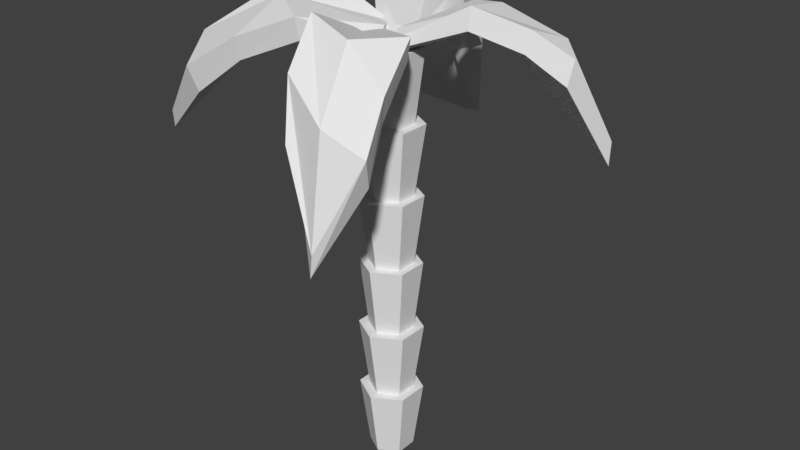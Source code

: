 # Source: PalmTree.blend  (saved by Blender 2.79.0; exported with 4.5.12 LTS)
import bpy
from mathutils import Matrix  # noqa: F401  (used for matrix-valued properties, if any)

bpy.ops.wm.read_factory_settings(use_empty=True)
scene = bpy.context.scene
scene.name = 'Scene'

# ---- collections
col_collection_1 = bpy.data.collections.new('Collection 1'); scene.collection.children.link(col_collection_1)

# ---- materials (node trees are filled in below, after node groups)
mat_lowpolycolorstexture = bpy.data.materials.new('LowPolyColorsTexture')
mat_lowpolycolorstexture.alpha_threshold = 0.0
mat_lowpolycolorstexture.use_transparent_shadow = False
mat_lowpolycolorstexture.roughness = 0.5

# ---- material node trees

# ---- world
world_world = bpy.data.worlds.new('World'); scene.world = world_world
world_world.color = (0.05088, 0.05088, 0.05088)
world_world.use_sun_shadow = False
world_world.sun_shadow_jitter_overblur = 0.0
world_world.cycles.sampling_method = 'MANUAL'

# ---- meshes
me_palmtreemesh = bpy.data.meshes.new('PalmTreeMesh')
me_palmtreemesh.from_pydata([(0.005762, -0.138, 3.925), (-1.423, -0.8812, 3.614), (0.005294, -0.122, 3.844), (-1.382, -0.8095, 3.373), (-0.1266, 0.1699, 3.991), (-1.647, -0.266, 3.75), (-0.1269, 0.187, 3.913), (-1.57, -0.2109, 3.515), (-0.06154, 0.04378, 3.825), (-1.968, -0.6316, 2.863), (-0.06043, 0.004722, 4.012), (-1.959, -0.6502, 3.028), (-0.4246, -0.614, 4.149), (-0.9382, -0.7794, 3.928), (-0.9344, -0.7332, 3.725), (-0.4248, -0.5758, 3.949), (-1.202, -0.108, 3.931), (-0.7155, 0.1183, 4.118), (-1.218, -0.1368, 4.117), (-0.7223, 0.08334, 4.301), (-1.527, -0.5747, 3.824), (-0.8167, -0.3675, 4.212), (-1.456, -0.4886, 3.553), (-0.8149, -0.3312, 4.021), (0.142, -0.003191, 3.933), (0.7947, -1.193, 3.495), (0.1276, -0.001025, 3.852), (0.7291, -1.097, 3.234), (-0.1686, -0.1182, 3.979), (0.1316, -1.313, 3.475), (-0.1831, -0.1162, 3.898), (0.09663, -1.161, 3.162), (-0.0375, -0.05827, 3.818), (0.4618, -1.447, 2.557), (-0.003568, -0.06312, 4.008), (0.4912, -1.456, 2.757), (0.5907, -0.4682, 4.161), (0.7312, -0.9251, 3.871), (0.6856, -0.8943, 3.646), (0.5565, -0.4627, 3.963), (-0.002921, -1.097, 3.694), (-0.1654, -0.7208, 4.062), (0.02786, -1.154, 3.949), (-0.1328, -0.729, 4.27), (0.4636, -1.297, 3.676), (0.3118, -0.8303, 4.172), (0.398, -1.172, 3.389), (0.2748, -0.8151, 3.956), (-0.02448, 0.1423, 3.94), (0.9639, 1.0, 3.621), (-0.02132, 0.1302, 3.859), (0.9559, 0.9429, 3.445), (0.1628, -0.1353, 3.978), (1.433, 0.4051, 3.947), (0.1661, -0.1483, 3.896), (1.416, 0.3458, 3.739), (0.07457, -0.01841, 3.821), (1.583, 0.7804, 3.006), (0.06702, 0.01119, 4.012), (1.574, 0.8123, 3.203), (0.2989, 0.6955, 4.131), (0.6708, 0.9193, 3.853), (0.6627, 0.8696, 3.674), (0.3028, 0.6693, 3.958), (1.106, 0.2318, 3.956), (0.7367, 0.01811, 4.113), (1.12, 0.2797, 4.142), (0.7337, 0.04911, 4.3), (1.17, 0.7216, 3.976), (0.702, 0.5024, 4.222), (1.145, 0.6521, 3.767), (0.6984, 0.4707, 4.049), (-0.1349, 0.009273, 3.934), (-0.6807, 1.141, 3.144), (-0.1205, 0.01069, 3.853), (-0.6693, 1.146, 3.003), (0.1732, 0.1276, 3.99), (-0.1179, 1.375, 3.009), (0.1873, 0.1295, 3.91), (-0.09329, 1.356, 2.886), (0.04369, 0.07085, 3.826), (-0.5713, 1.827, 2.645), (0.009824, 0.06664, 4.014), (-0.5921, 1.825, 2.813), (-0.5665, 0.4589, 4.18), (-0.6543, 0.9378, 3.858), (-0.6146, 0.9285, 3.661), (-0.5292, 0.4643, 4.0), (-0.007204, 1.253, 3.551), (0.1581, 0.7488, 4.045), (-0.03807, 1.275, 3.769), (0.1275, 0.7417, 4.241), (-0.4791, 1.468, 3.645), (-0.3071, 0.8504, 4.119), (-0.4249, 1.376, 3.383), (-0.2713, 0.8593, 3.927), (6.19e-10, 0.2025, 0.01009), (6.19e-10, 0.2025, 3.859), (0.1754, 0.1013, 0.01009), (0.1754, 0.1013, 3.859), (0.1754, -0.1013, 0.01009), (0.1754, -0.1013, 3.859), (-1.708e-08, -0.2025, 0.01009), (-1.708e-08, -0.2025, 3.859), (-0.1754, -0.1012, 0.01009), (-0.1754, -0.1012, 3.859), (-0.1754, 0.1012, 0.01009), (-0.1754, 0.1012, 3.859), (6.19e-10, 0.2025, 0.6516), (6.19e-10, 0.2025, 1.293), (6.19e-10, 0.2025, 1.935), (6.19e-10, 0.2025, 2.576), (6.19e-10, 0.2025, 3.218), (0.1754, 0.1013, 3.218), (0.1754, 0.1013, 2.576), (0.1754, 0.1013, 1.935), (0.1754, 0.1013, 1.293), (0.1754, 0.1013, 0.6516), (0.1754, -0.1013, 3.218), (0.1754, -0.1013, 2.576), (0.1754, -0.1013, 1.935), (0.1754, -0.1013, 1.293), (0.1754, -0.1013, 0.6516), (-1.708e-08, -0.2025, 3.218), (-1.708e-08, -0.2025, 2.576), (-1.708e-08, -0.2025, 1.935), (-1.708e-08, -0.2025, 1.293), (-1.708e-08, -0.2025, 0.6516), (-0.1754, -0.1012, 3.218), (-0.1754, -0.1012, 2.576), (-0.1754, -0.1012, 1.935), (-0.1754, -0.1012, 1.293), (-0.1754, -0.1012, 0.6516), (-0.1754, 0.1012, 3.218), (-0.1754, 0.1012, 2.576), (-0.1754, 0.1012, 1.935), (-0.1754, 0.1012, 1.293), (-0.1754, 0.1012, 0.6516), (0.2534, 0.1463, 0.6516), (0.2534, -0.1463, 0.6516), (-2.317e-08, -0.2926, 0.6516), (-0.2534, -0.1463, 0.6516), (-0.2534, 0.1463, 0.6516), (2.409e-09, 0.2926, 0.6516), (2.417e-09, 0.293, 1.293), (0.2537, 0.1465, 1.293), (0.2537, -0.1465, 1.293), (-2.32e-08, -0.293, 1.293), (-0.2537, -0.1465, 1.293), (-0.2537, 0.1465, 1.293), (2.182e-09, 0.2812, 1.935), (0.2435, 0.1406, 1.935), (0.2435, -0.1406, 1.935), (-2.24e-08, -0.2812, 1.935), (-0.2435, -0.1406, 1.935), (-0.2435, 0.1406, 1.935), (2.283e-09, 0.2862, 2.576), (0.2479, 0.1431, 2.576), (0.2479, -0.1431, 2.576), (-2.274e-08, -0.2862, 2.576), (-0.2479, -0.1431, 2.576), (-0.2479, 0.1431, 2.576), (2.468e-09, 0.2956, 3.218), (0.256, 0.1478, 3.218), (0.256, -0.1478, 3.218), (-2.337e-08, -0.2956, 3.218), (-0.256, -0.1478, 3.218), (-0.256, 0.1478, 3.218), (2.215e-09, 0.2828, 3.859), (0.2449, 0.1414, 3.859), (0.2449, -0.1414, 3.859), (-2.251e-08, -0.2828, 3.859), (-0.2449, -0.1414, 3.859), (-0.2449, 0.1414, 3.859)], [], [(13, 1, 3, 14), (22, 9, 7, 16), (16, 7, 5, 18), (20, 11, 1, 13), (8, 6, 4, 10), (9, 3, 1, 11), (7, 9, 11, 5), (2, 8, 10, 0), (18, 5, 11, 20), (14, 3, 9, 22), (2, 15, 23, 8), (15, 14, 22, 23), (4, 19, 21, 10), (19, 18, 20, 21), (10, 21, 12, 0), (21, 20, 13, 12), (6, 17, 19, 4), (17, 16, 18, 19), (8, 23, 17, 6), (23, 22, 16, 17), (0, 12, 15, 2), (12, 13, 14, 15), (37, 25, 27, 38), (46, 33, 31, 40), (40, 31, 29, 42), (44, 35, 25, 37), (32, 30, 28, 34), (33, 27, 25, 35), (31, 33, 35, 29), (26, 32, 34, 24), (42, 29, 35, 44), (38, 27, 33, 46), (26, 39, 47, 32), (39, 38, 46, 47), (28, 43, 45, 34), (43, 42, 44, 45), (34, 45, 36, 24), (45, 44, 37, 36), (30, 41, 43, 28), (41, 40, 42, 43), (32, 47, 41, 30), (47, 46, 40, 41), (24, 36, 39, 26), (36, 37, 38, 39), (61, 49, 51, 62), (70, 57, 55, 64), (64, 55, 53, 66), (68, 59, 49, 61), (56, 54, 52, 58), (57, 51, 49, 59), (55, 57, 59, 53), (50, 56, 58, 48), (66, 53, 59, 68), (62, 51, 57, 70), (50, 63, 71, 56), (63, 62, 70, 71), (52, 67, 69, 58), (67, 66, 68, 69), (58, 69, 60, 48), (69, 68, 61, 60), (54, 65, 67, 52), (65, 64, 66, 67), (56, 71, 65, 54), (71, 70, 64, 65), (48, 60, 63, 50), (60, 61, 62, 63), (85, 73, 75, 86), (94, 81, 79, 88), (88, 79, 77, 90), (92, 83, 73, 85), (80, 78, 76, 82), (81, 75, 73, 83), (79, 81, 83, 77), (74, 80, 82, 72), (90, 77, 83, 92), (86, 75, 81, 94), (74, 87, 95, 80), (87, 86, 94, 95), (76, 91, 93, 82), (91, 90, 92, 93), (82, 93, 84, 72), (93, 92, 85, 84), (78, 89, 91, 76), (89, 88, 90, 91), (80, 95, 89, 78), (95, 94, 88, 89), (72, 84, 87, 74), (84, 85, 86, 87), (168, 97, 99, 169), (169, 99, 101, 170), (170, 101, 103, 171), (171, 103, 105, 172), (99, 97, 107, 105, 103, 101), (172, 105, 107, 173), (173, 107, 97, 168), (96, 98, 100, 102, 104, 106), (142, 137, 108, 143), (149, 136, 109, 144), (155, 135, 110, 150), (161, 134, 111, 156), (167, 133, 112, 162), (141, 132, 137, 142), (148, 131, 136, 149), (154, 130, 135, 155), (160, 129, 134, 161), (166, 128, 133, 167), (140, 127, 132, 141), (147, 126, 131, 148), (153, 125, 130, 154), (159, 124, 129, 160), (165, 123, 128, 166), (139, 122, 127, 140), (146, 121, 126, 147), (152, 120, 125, 153), (158, 119, 124, 159), (164, 118, 123, 165), (138, 117, 122, 139), (145, 116, 121, 146), (151, 115, 120, 152), (157, 114, 119, 158), (163, 113, 118, 164), (143, 108, 117, 138), (144, 109, 116, 145), (150, 110, 115, 151), (156, 111, 114, 157), (162, 112, 113, 163), (96, 143, 138, 98), (98, 138, 139, 100), (100, 139, 140, 102), (102, 140, 141, 104), (104, 141, 142, 106), (106, 142, 143, 96), (108, 144, 145, 117), (117, 145, 146, 122), (122, 146, 147, 127), (127, 147, 148, 132), (132, 148, 149, 137), (137, 149, 144, 108), (109, 150, 151, 116), (116, 151, 152, 121), (121, 152, 153, 126), (126, 153, 154, 131), (131, 154, 155, 136), (136, 155, 150, 109), (110, 156, 157, 115), (115, 157, 158, 120), (120, 158, 159, 125), (125, 159, 160, 130), (130, 160, 161, 135), (135, 161, 156, 110), (111, 162, 163, 114), (114, 163, 164, 119), (119, 164, 165, 124), (124, 165, 166, 129), (129, 166, 167, 134), (134, 167, 162, 111), (133, 173, 168, 112), (128, 172, 173, 133), (123, 171, 172, 128), (118, 170, 171, 123), (113, 169, 170, 118), (112, 168, 169, 113)])
_uv = me_palmtreemesh.uv_layers.new(name='UVMap')
_uv.uv.foreach_set('vector', [0.08203, 0.9258, 0.08203, 0.9258, 0.08203, 0.9258, 0.08203, 0.9258, 0.08203, 0.9258, 0.08203, 0.9258, 0.08203, 0.9258, 0.08203, 0.9258, 0.08203, 0.9258, 0.08203, 0.9258, 0.08203, 0.9258, 0.08203, 0.9258, 0.08203, 0.9258, 0.08203, 0.9258, 0.08203, 0.9258, 0.08203, 0.9258, 0.08203, 0.9258, 0.08203, 0.9258, 0.08203, 0.9258, 0.08203, 0.9258, 0.08203, 0.9258, 0.08203, 0.9258, 0.08203, 0.9258, 0.08203, 0.9258, 0.08203, 0.9258, 0.08203, 0.9258, 0.08203, 0.9258, 0.08203, 0.9258, 0.08203, 0.9258, 0.08203, 0.9258, 0.08203, 0.9258, 0.08203, 0.9258, 0.08203, 0.9258, 0.08203, 0.9258, 0.08203, 0.9258, 0.08203, 0.9258, 0.08203, 0.9258, 0.08203, 0.9258, 0.08203, 0.9258, 0.08203, 0.9258, 0.08203, 0.9258, 0.08203, 0.9258, 0.08203, 0.9258, 0.08203, 0.9258, 0.08203, 0.9258, 0.08203, 0.9258, 0.08203, 0.9258, 0.08203, 0.9258, 0.08203, 0.9258, 0.08203, 0.9258, 0.08203, 0.9258, 0.08203, 0.9258, 0.08203, 0.9258, 0.08203, 0.9258, 0.08203, 0.9258, 0.08203, 0.9258, 0.08203, 0.9258, 0.08203, 0.9258, 0.08203, 0.9258, 0.08203, 0.9258, 0.08203, 0.9258, 0.08203, 0.9258, 0.08203, 0.9258, 0.08203, 0.9258, 0.08203, 0.9258, 0.08203, 0.9258, 0.08203, 0.9258, 0.08203, 0.9258, 0.08203, 0.9258, 0.08203, 0.9258, 0.08203, 0.9258, 0.08203, 0.9258, 0.08203, 0.9258, 0.08203, 0.9258, 0.08203, 0.9258, 0.08203, 0.9258, 0.08203, 0.9258, 0.08203, 0.9258, 0.08203, 0.9258, 0.08203, 0.9258, 0.08203, 0.9258, 0.08203, 0.9258, 0.08203, 0.9258, 0.08203, 0.9258, 0.08203, 0.9258, 0.08203, 0.9258, 0.08203, 0.9258, 0.08203, 0.9258, 0.08203, 0.9258, 0.08203, 0.9258, 0.08203, 0.9258, 0.08203, 0.9258, 0.08203, 0.9258, 0.08203, 0.9258, 0.08203, 0.9258, 0.08203, 0.9258, 0.08203, 0.9258, 0.08203, 0.9258, 0.08203, 0.9258, 0.08203, 0.9258, 0.08203, 0.9258, 0.08203, 0.9258, 0.08203, 0.9258, 0.08203, 0.9258, 0.08203, 0.9258, 0.08203, 0.9258, 0.08203, 0.9258, 0.08203, 0.9258, 0.08203, 0.9258, 0.08203, 0.9258, 0.08203, 0.9258, 0.08203, 0.9258, 0.08203, 0.9258, 0.08203, 0.9258, 0.08203, 0.9258, 0.08203, 0.9258, 0.08203, 0.9258, 0.08203, 0.9258, 0.08203, 0.9258, 0.08203, 0.9258, 0.08203, 0.9258, 0.08203, 0.9258, 0.08203, 0.9258, 0.08203, 0.9258, 0.08203, 0.9258, 0.08203, 0.9258, 0.08203, 0.9258, 0.08203, 0.9258, 0.08203, 0.9258, 0.08203, 0.9258, 0.08203, 0.9258, 0.08203, 0.9258, 0.08203, 0.9258, 0.08203, 0.9258, 0.08203, 0.9258, 0.08203, 0.9258, 0.08203, 0.9258, 0.08203, 0.9258, 0.08203, 0.9258, 0.08203, 0.9258, 0.08203, 0.9258, 0.08203, 0.9258, 0.08203, 0.9258, 0.08203, 0.9258, 0.08203, 0.9258, 0.08203, 0.9258, 0.08203, 0.9258, 0.08203, 0.9258, 0.08203, 0.9258, 0.08203, 0.9258, 0.08203, 0.9258, 0.08203, 0.9258, 0.08203, 0.9258, 0.08203, 0.9258, 0.08203, 0.9258, 0.08203, 0.9258, 0.08203, 0.9258, 0.08203, 0.9258, 0.08203, 0.9258, 0.08203, 0.9258, 0.08203, 0.9258, 0.08203, 0.9258, 0.08203, 0.9258, 0.08203, 0.9258, 0.08203, 0.9258, 0.08203, 0.9258, 0.08203, 0.9258, 0.08203, 0.9258, 0.08203, 0.9258, 0.08203, 0.9258, 0.08203, 0.9258, 0.08203, 0.9258, 0.08203, 0.9258, 0.08203, 0.9258, 0.08203, 0.9258, 0.08203, 0.9258, 0.08203, 0.9258, 0.08203, 0.9258, 0.08203, 0.9258, 0.08203, 0.9258, 0.08203, 0.9258, 0.08203, 0.9258, 0.08203, 0.9258, 0.08203, 0.9258, 0.08203, 0.9258, 0.08203, 0.9258, 0.08203, 0.9258, 0.08203, 0.9258, 0.08203, 0.9258, 0.08203, 0.9258, 0.08203, 0.9258, 0.08203, 0.9258, 0.08203, 0.9258, 0.08203, 0.9258, 0.08203, 0.9258, 0.08203, 0.9258, 0.08203, 0.9258, 0.08203, 0.9258, 0.08203, 0.9258, 0.08203, 0.9258, 0.08203, 0.9258, 0.08203, 0.9258, 0.08203, 0.9258, 0.08203, 0.9258, 0.08203, 0.9258, 0.08203, 0.9258, 0.08203, 0.9258, 0.08203, 0.9258, 0.08203, 0.9258, 0.08203, 0.9258, 0.08203, 0.9258, 0.08203, 0.9258, 0.08203, 0.9258, 0.08203, 0.9258, 0.08203, 0.9258, 0.08203, 0.9258, 0.08203, 0.9258, 0.08203, 0.9258, 0.08203, 0.9258, 0.08203, 0.9258, 0.08203, 0.9258, 0.08203, 0.9258, 0.08203, 0.9258, 0.08203, 0.9258, 0.08203, 0.9258, 0.08203, 0.9258, 0.08203, 0.9258, 0.08203, 0.9258, 0.08203, 0.9258, 0.08203, 0.9258, 0.08203, 0.9258, 0.08203, 0.9258, 0.08203, 0.9258, 0.08203, 0.9258, 0.08203, 0.9258, 0.08203, 0.9258, 0.08203, 0.9258, 0.08203, 0.9258, 0.08203, 0.9258, 0.08203, 0.9258, 0.08203, 0.9258, 0.08203, 0.9258, 0.08203, 0.9258, 0.08203, 0.9258, 0.08203, 0.9258, 0.08203, 0.9258, 0.08203, 0.9258, 0.08203, 0.9258, 0.08203, 0.9258, 0.08203, 0.9258, 0.08203, 0.9258, 0.08203, 0.9258, 0.08203, 0.9258, 0.08203, 0.9258, 0.08203, 0.9258, 0.08203, 0.9258, 0.08203, 0.9258, 0.08203, 0.9258, 0.08203, 0.9258, 0.08203, 0.9258, 0.08203, 0.9258, 0.08203, 0.9258, 0.08203, 0.9258, 0.08203, 0.9258, 0.08203, 0.9258, 0.08203, 0.9258, 0.08203, 0.9258, 0.08203, 0.9258, 0.08203, 0.9258, 0.08203, 0.9258, 0.08203, 0.9258, 0.08203, 0.9258, 0.08203, 0.9258, 0.08203, 0.9258, 0.08203, 0.9258, 0.08203, 0.9258, 0.08203, 0.9258, 0.08203, 0.9258, 0.08203, 0.9258, 0.08203, 0.9258, 0.08203, 0.9258, 0.08203, 0.9258, 0.08203, 0.9258, 0.08203, 0.9258, 0.08203, 0.9258, 0.08203, 0.9258, 0.08203, 0.9258, 0.08203, 0.9258, 0.08203, 0.9258, 0.08203, 0.9258, 0.08203, 0.9258, 0.08203, 0.9258, 0.08203, 0.9258, 0.08203, 0.9258, 0.08203, 0.9258, 0.08203, 0.9258, 0.08203, 0.9258, 0.08203, 0.9258, 0.08203, 0.9258, 0.08203, 0.9258, 0.08203, 0.9258, 0.08203, 0.9258, 0.08203, 0.9258, 0.08203, 0.9258, 0.08203, 0.9258, 0.08203, 0.9258, 0.08203, 0.9258, 0.08203, 0.9258, 0.08203, 0.9258, 0.08203, 0.9258, 0.08203, 0.9258, 0.08203, 0.9258, 0.08203, 0.9258, 0.08203, 0.9258, 0.08203, 0.9258, 0.08203, 0.9258, 0.08203, 0.9258, 0.08203, 0.9258, 0.08203, 0.9258, 0.08203, 0.9258, 0.08203, 0.9258, 0.08203, 0.9258, 0.08203, 0.9258, 0.08203, 0.9258, 0.08203, 0.9258, 0.08203, 0.9258, 0.08203, 0.9258, 0.08203, 0.9258, 0.08203, 0.9258, 0.08203, 0.9258, 0.08203, 0.9258, 0.08203, 0.9258, 0.08203, 0.9258, 0.08203, 0.9258, 0.08203, 0.9258, 0.08203, 0.9258, 0.08203, 0.9258, 0.08203, 0.9258, 0.08203, 0.9258, 0.08203, 0.9258, 0.08203, 0.9258, 0.08203, 0.9258, 0.08203, 0.9258, 0.08203, 0.9258, 0.08203, 0.9258, 0.08203, 0.9258, 0.08203, 0.9258, 0.08203, 0.9258, 0.08203, 0.9258, 0.08203, 0.9258, 0.08203, 0.9258, 0.08203, 0.9258, 0.1781, 0.2875, 0.2281, 0.2875, 0.2281, 0.3375, 0.1781, 0.3375, 0.1781, 0.2875, 0.2281, 0.2875, 0.2281, 0.3375, 0.1781, 0.3375, 0.1781, 0.2875, 0.2281, 0.2875, 0.2281, 0.3375, 0.1781, 0.3375, 0.1781, 0.2875, 0.2281, 0.2875, 0.2281, 0.3375, 0.1781, 0.3375, 0.2031, 0.3375, 0.2248, 0.325, 0.2248, 0.3, 0.2031, 0.2875, 0.1815, 0.3, 0.1815, 0.325, 0.1781, 0.2875, 0.2281, 0.2875, 0.2281, 0.3375, 0.1781, 0.3375, 0.1781, 0.2875, 0.2281, 0.2875, 0.2281, 0.3375, 0.1781, 0.3375, 0.2031, 0.3375, 0.2248, 0.325, 0.2248, 0.3, 0.2031, 0.2875, 0.1815, 0.3, 0.1815, 0.325, 0.1781, 0.2875, 0.2281, 0.2875, 0.2281, 0.3375, 0.1781, 0.3375, 0.1781, 0.2875, 0.2281, 0.2875, 0.2281, 0.3375, 0.1781, 0.3375, 0.1781, 0.2875, 0.2281, 0.2875, 0.2281, 0.3375, 0.1781, 0.3375, 0.1781, 0.2875, 0.2281, 0.2875, 0.2281, 0.3375, 0.1781, 0.3375, 0.1781, 0.2875, 0.2281, 0.2875, 0.2281, 0.3375, 0.1781, 0.3375, 0.1781, 0.2875, 0.2281, 0.2875, 0.2281, 0.3375, 0.1781, 0.3375, 0.1781, 0.2875, 0.2281, 0.2875, 0.2281, 0.3375, 0.1781, 0.3375, 0.1781, 0.2875, 0.2281, 0.2875, 0.2281, 0.3375, 0.1781, 0.3375, 0.1781, 0.2875, 0.2281, 0.2875, 0.2281, 0.3375, 0.1781, 0.3375, 0.1781, 0.2875, 0.2281, 0.2875, 0.2281, 0.3375, 0.1781, 0.3375, 0.1781, 0.2875, 0.2281, 0.2875, 0.2281, 0.3375, 0.1781, 0.3375, 0.1781, 0.2875, 0.2281, 0.2875, 0.2281, 0.3375, 0.1781, 0.3375, 0.1781, 0.2875, 0.2281, 0.2875, 0.2281, 0.3375, 0.1781, 0.3375, 0.1781, 0.2875, 0.2281, 0.2875, 0.2281, 0.3375, 0.1781, 0.3375, 0.1781, 0.2875, 0.2281, 0.2875, 0.2281, 0.3375, 0.1781, 0.3375, 0.1781, 0.2875, 0.2281, 0.2875, 0.2281, 0.3375, 0.1781, 0.3375, 0.1781, 0.2875, 0.2281, 0.2875, 0.2281, 0.3375, 0.1781, 0.3375, 0.1781, 0.2875, 0.2281, 0.2875, 0.2281, 0.3375, 0.1781, 0.3375, 0.1781, 0.2875, 0.2281, 0.2875, 0.2281, 0.3375, 0.1781, 0.3375, 0.1781, 0.2875, 0.2281, 0.2875, 0.2281, 0.3375, 0.1781, 0.3375, 0.1781, 0.2875, 0.2281, 0.2875, 0.2281, 0.3375, 0.1781, 0.3375, 0.1781, 0.2875, 0.2281, 0.2875, 0.2281, 0.3375, 0.1781, 0.3375, 0.1781, 0.2875, 0.2281, 0.2875, 0.2281, 0.3375, 0.1781, 0.3375, 0.1781, 0.2875, 0.2281, 0.2875, 0.2281, 0.3375, 0.1781, 0.3375, 0.1781, 0.2875, 0.2281, 0.2875, 0.2281, 0.3375, 0.1781, 0.3375, 0.1781, 0.2875, 0.2281, 0.2875, 0.2281, 0.3375, 0.1781, 0.3375, 0.1781, 0.2875, 0.2281, 0.2875, 0.2281, 0.3375, 0.1781, 0.3375, 0.1781, 0.2875, 0.2281, 0.2875, 0.2281, 0.3375, 0.1781, 0.3375, 0.1781, 0.2875, 0.2281, 0.2875, 0.2281, 0.3375, 0.1781, 0.3375, 0.1781, 0.2875, 0.2281, 0.2875, 0.2281, 0.3375, 0.1781, 0.3375, 0.1781, 0.2875, 0.2281, 0.2875, 0.2281, 0.3375, 0.1781, 0.3375, 0.1781, 0.2875, 0.2281, 0.2875, 0.2281, 0.3375, 0.1781, 0.3375, 0.1781, 0.2875, 0.2281, 0.2875, 0.2281, 0.3375, 0.1781, 0.3375, 0.1781, 0.2875, 0.2281, 0.2875, 0.2281, 0.3375, 0.1781, 0.3375, 0.1781, 0.2875, 0.2281, 0.2875, 0.2281, 0.3375, 0.1781, 0.3375, 0.1781, 0.2875, 0.2281, 0.2875, 0.2281, 0.3375, 0.1781, 0.3375, 0.1781, 0.2875, 0.2281, 0.2875, 0.2281, 0.3375, 0.1781, 0.3375, 0.1781, 0.2875, 0.2281, 0.2875, 0.2281, 0.3375, 0.1781, 0.3375, 0.1781, 0.2875, 0.2281, 0.2875, 0.2281, 0.3375, 0.1781, 0.3375, 0.1781, 0.2875, 0.2281, 0.2875, 0.2281, 0.3375, 0.1781, 0.3375, 0.1781, 0.2875, 0.2281, 0.2875, 0.2281, 0.3375, 0.1781, 0.3375, 0.1781, 0.2875, 0.2281, 0.2875, 0.2281, 0.3375, 0.1781, 0.3375, 0.1781, 0.2875, 0.2281, 0.2875, 0.2281, 0.3375, 0.1781, 0.3375, 0.1781, 0.2875, 0.2281, 0.2875, 0.2281, 0.3375, 0.1781, 0.3375, 0.1781, 0.2875, 0.2281, 0.2875, 0.2281, 0.3375, 0.1781, 0.3375, 0.1781, 0.2875, 0.2281, 0.2875, 0.2281, 0.3375, 0.1781, 0.3375, 0.1781, 0.2875, 0.2281, 0.2875, 0.2281, 0.3375, 0.1781, 0.3375, 0.1781, 0.2875, 0.2281, 0.2875, 0.2281, 0.3375, 0.1781, 0.3375, 0.1781, 0.2875, 0.2281, 0.2875, 0.2281, 0.3375, 0.1781, 0.3375, 0.1781, 0.2875, 0.2281, 0.2875, 0.2281, 0.3375, 0.1781, 0.3375, 0.1781, 0.2875, 0.2281, 0.2875, 0.2281, 0.3375, 0.1781, 0.3375, 0.1781, 0.2875, 0.2281, 0.2875, 0.2281, 0.3375, 0.1781, 0.3375, 0.1781, 0.2875, 0.2281, 0.2875, 0.2281, 0.3375, 0.1781, 0.3375, 0.1781, 0.2875, 0.2281, 0.2875, 0.2281, 0.3375, 0.1781, 0.3375, 0.1781, 0.2875, 0.2281, 0.2875, 0.2281, 0.3375, 0.1781, 0.3375, 0.1781, 0.2875, 0.2281, 0.2875, 0.2281, 0.3375, 0.1781, 0.3375, 0.1781, 0.2875, 0.2281, 0.2875, 0.2281, 0.3375, 0.1781, 0.3375, 0.1781, 0.2875, 0.2281, 0.2875, 0.2281, 0.3375, 0.1781, 0.3375, 0.1781, 0.2875, 0.2281, 0.2875, 0.2281, 0.3375, 0.1781, 0.3375, 0.1781, 0.2875, 0.2281, 0.2875, 0.2281, 0.3375, 0.1781, 0.3375, 0.1781, 0.2875, 0.2281, 0.2875, 0.2281, 0.3375, 0.1781, 0.3375, 0.1781, 0.2875, 0.2281, 0.2875, 0.2281, 0.3375, 0.1781, 0.3375, 0.1781, 0.2875, 0.2281, 0.2875, 0.2281, 0.3375, 0.1781, 0.3375, 0.1781, 0.2875, 0.2281, 0.2875, 0.2281, 0.3375, 0.1781, 0.3375, 0.1781, 0.2875, 0.2281, 0.2875, 0.2281, 0.3375, 0.1781, 0.3375, 0.1781, 0.2875, 0.2281, 0.2875, 0.2281, 0.3375, 0.1781, 0.3375])
me_palmtreemesh.materials.append(mat_lowpolycolorstexture)
me_palmtreemesh.use_remesh_preserve_volume = False
me_palmtreemesh.use_remesh_preserve_attributes = False
me_palmtreemesh.use_mirror_vertex_groups = False
me_palmtreemesh.update()
arm_palmtreerig = bpy.data.armatures.new('PalmTreeRig')  # bones are not reproduced

# ---- objects
ob_palmtree = bpy.data.objects.new('PalmTree', arm_palmtreerig)
ob_palmtreemesh = bpy.data.objects.new('PalmTreeMesh', me_palmtreemesh)

# ---- transforms, parenting, visibility, modifiers, constraints
ob_palmtree.location = (0.0, 0.0, 0.0)
ob_palmtree.show_in_front = True
ob_palmtree.lineart.crease_threshold = 0.0
ob_palmtreemesh.parent = ob_palmtree
ob_palmtreemesh.location = (0.0, 0.0, 0.0)
ob_palmtreemesh.lineart.crease_threshold = 0.0
_vg = ob_palmtreemesh.vertex_groups.new(name='Bone')
for _i, _w in zip([0, 2, 4, 6, 8, 10, 12, 14, 15, 17, 19, 23, 24, 26, 28, 30, 32, 34, 36, 39, 41, 43, 47, 48, 50, 52, 54, 56, 58, 63, 65, 67, 71, 72, 74, 76, 78, 80, 82, 84, 87, 89, 91, 96, 97, 98, 99, 100, 101, 102, 103, 104, 105, 106, 107, 108, 109, 110, 111, 112, 113, 114, 115, 116, 117, 118, 119, 120, 121, 122, 123, 124, 125, 126, 127, 128, 129, 130, 131, 132, 133, 134, 135, 136, 137, 138, 139, 140, 141, 142, 143, 144, 145, 146, 147, 148, 149, 150, 151, 152, 153, 154, 155, 156, 157, 158, 159, 160, 161, 162, 163, 164, 165, 166, 167, 168, 169, 170, 171, 172, 173], [0.7146, 0.8054, 0.6184, 0.6638, 0.8372, 0.6444, 0.1116, 0.009457, 0.1743, 0.07167, 0.03745, 0.09494, 0.6903, 0.7849, 0.6063, 0.6517, 0.8214, 0.6269, 0.05637, 0.07858, 0.08051, 0.05275, 0.06421, 0.4541, 0.498, 0.4676, 0.5099, 0.6502, 0.4552, 0.01526, 0.09572, 0.08152, 0.03465, 0.6626, 0.7568, 0.576, 0.6138, 0.7697, 0.5961, 0.04005, 0.05791, 0.07938, 0.08832, 1.0, 1.0, 1.0, 1.0, 1.0, 1.0, 1.0, 1.0, 1.0, 1.0, 1.0, 1.0, 1.0, 1.0, 1.0, 1.0, 1.0, 1.0, 1.0, 1.0, 1.0, 1.0, 1.0, 1.0, 1.0, 1.0, 1.0, 1.0, 1.0, 1.0, 1.0, 1.0, 1.0, 1.0, 1.0, 1.0, 1.0, 1.0, 1.0, 1.0, 1.0, 1.0, 1.0, 1.0, 1.0, 1.0, 1.0, 1.0, 1.0, 1.0, 1.0, 1.0, 1.0, 1.0, 1.0, 1.0, 1.0, 1.0, 1.0, 1.0, 1.0, 1.0, 1.0, 1.0, 1.0, 1.0, 1.0, 1.0, 1.0, 1.0, 1.0, 1.0, 1.0, 1.0, 1.0, 1.0, 1.0, 1.0]): _vg.add([_i], _w, 'REPLACE')
_vg = ob_palmtreemesh.vertex_groups.new(name='Bone.002')
for _i, _w in zip([24, 25, 26, 27, 28, 29, 30, 31, 32, 33, 34, 35, 36, 37, 38, 39, 40, 41, 42, 43, 44, 45, 46, 47], [0.3097, 0.9959, 0.2151, 0.9945, 0.3937, 0.9924, 0.3483, 0.998, 0.1786, 1.0, 0.3731, 1.0, 0.9436, 0.9878, 0.9851, 0.9214, 0.9832, 0.9195, 0.9842, 0.9473, 0.9976, 0.9829, 0.9921, 0.9358]): _vg.add([_i], _w, 'REPLACE')
_vg = ob_palmtreemesh.vertex_groups.new(name='Bone.004')
for _i, _w in zip([48, 49, 50, 51, 52, 53, 54, 55, 56, 57, 58, 59, 60, 61, 62, 63, 64, 65, 66, 67, 68, 69, 70, 71], [0.5459, 0.9985, 0.502, 0.9976, 0.5324, 0.9867, 0.4901, 0.9909, 0.3498, 1.0, 0.5448, 1.0, 0.9792, 0.9956, 0.9939, 0.9674, 0.9778, 0.9043, 0.9791, 0.9185, 0.9987, 0.9857, 0.9878, 0.9577]): _vg.add([_i], _w, 'REPLACE')
_vg = ob_palmtreemesh.vertex_groups.new(name='Bone.006')
for _i, _w in zip([72, 73, 74, 75, 76, 77, 78, 79, 80, 81, 82, 83, 84, 85, 86, 87, 88, 89, 90, 91, 92, 93, 94, 95], [0.3374, 0.9993, 0.2432, 0.9994, 0.424, 1.0, 0.3862, 1.001, 0.2303, 1.002, 0.4039, 1.0, 0.955, 0.9957, 0.9939, 0.9421, 0.9966, 0.9206, 0.9904, 0.9117, 1.002, 0.9942, 1.007, 0.9942]): _vg.add([_i], _w, 'REPLACE')
_vg = ob_palmtreemesh.vertex_groups.new(name='Bone.008')
for _i, _w in zip([0, 1, 2, 3, 4, 5, 6, 7, 8, 9, 10, 11, 12, 13, 14, 15, 16, 17, 18, 19, 20, 21, 22, 23], [0.2854, 0.9955, 0.1946, 0.9928, 0.3816, 0.9937, 0.3362, 0.9977, 0.1628, 1.003, 0.3556, 1.001, 0.8884, 0.9799, 0.9703, 0.8257, 0.9762, 0.9283, 0.9839, 0.9563, 0.9973, 0.9805, 1.001, 0.9051]): _vg.add([_i], _w, 'REPLACE')
_m = ob_palmtreemesh.modifiers.new('Armature', 'ARMATURE')
_m.object = ob_palmtree

# ---- collection membership
col_collection_1.objects.link(ob_palmtree)
col_collection_1.objects.link(ob_palmtreemesh)

# ---- scene / render settings (as saved in the file)
scene.frame_start = 1; scene.frame_end = 80; scene.frame_set(30)
scene.render.engine = 'BLENDER_EEVEE_NEXT'
scene.render.resolution_percentage = 50
scene.render.dither_intensity = 0.0
scene.cycles.use_denoising = False
scene.cycles.samples = 128
scene.cycles.sampling_pattern = 'TABULATED_SOBOL'
scene.cycles.use_adaptive_sampling = False
scene.cycles.use_light_tree = False
scene.cycles.blur_glossy = 0.0
scene.cycles.sample_clamp_indirect = 0.0
scene.view_settings.view_transform = 'Standard'
bpy.context.view_layer.update()

# ---- added for rendering (the .blend has no active camera and no usable light): camera, sun
cam_auto = bpy.data.cameras.new('AutoCamera')
cam_auto.lens = 50.0
cam_auto.sensor_width = 36.0
cam_auto.clip_end = 1000.0
ob_auto_camera = bpy.data.objects.new('AutoCamera', cam_auto)
scene.collection.objects.link(ob_auto_camera)
ob_auto_camera.location = (5.43417, -6.40031, 6.57537)
ob_auto_camera.rotation_euler = (1.09748, -7.21219e-08, 0.694738)
scene.camera = ob_auto_camera
light_auto_sun = bpy.data.lights.new('AutoSun', 'SUN')
light_auto_sun.energy = 3.0
light_auto_sun.angle = 0.0523599
ob_auto_sun = bpy.data.objects.new('AutoSun', light_auto_sun)
scene.collection.objects.link(ob_auto_sun)
ob_auto_sun.rotation_euler = (0.872665, 0.174533, 0.523599)
bpy.context.view_layer.update()
